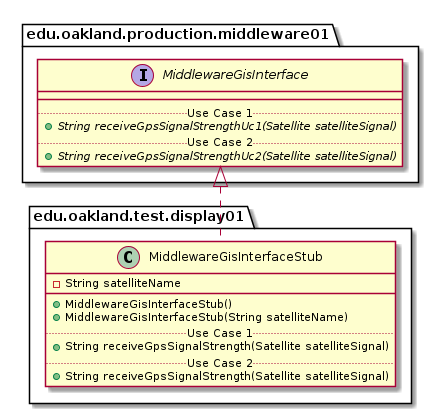

The diagram above was rendered by PlantUML. Its source (embedded in the PNG):
@startuml MiddlewareGisInterfaceStub_Closure


package edu.oakland.test.display01 {
    class MiddlewareGisInterfaceStub {
        - String satelliteName
        __
        + MiddlewareGisInterfaceStub()
        + MiddlewareGisInterfaceStub(String satelliteName)
        .. Use Case 1 ..
        + String receiveGpsSignalStrength(Satellite satelliteSignal)
        .. Use Case 2 ..
        + String receiveGpsSignalStrength(Satellite satelliteSignal)
    }
}






package edu.oakland.production.middleware01 {
    interface MiddlewareGisInterface {
        __
        .. Use Case 1 ..
        {abstract} + String receiveGpsSignalStrengthUc1(Satellite satelliteSignal)
        .. Use Case 2 ..
        {abstract} + String receiveGpsSignalStrengthUc2(Satellite satelliteSignal)
    }
}






MiddlewareGisInterfaceStub .up.|> MiddlewareGisInterface

@enduml